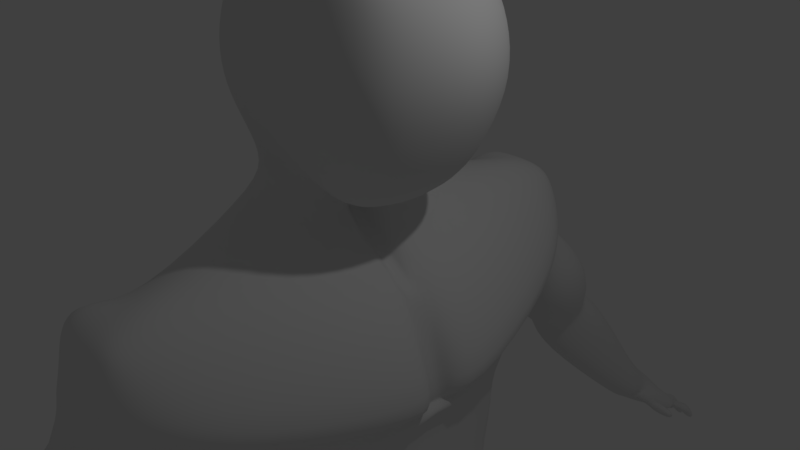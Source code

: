 # Source: untitled2.blend  (saved by Blender 2.79.0; exported with 4.5.12 LTS)
import bpy
from mathutils import Matrix  # noqa: F401  (used for matrix-valued properties, if any)

bpy.ops.wm.read_factory_settings(use_empty=True)
scene = bpy.context.scene
scene.name = 'Scene'

# ---- collections
col_collection_1 = bpy.data.collections.new('Collection 1'); scene.collection.children.link(col_collection_1)

# ---- world
world_world = bpy.data.worlds.new('World'); scene.world = world_world
world_world.color = (0.05088, 0.05088, 0.05088)
world_world.use_sun_shadow = False
world_world.sun_shadow_jitter_overblur = 0.0
world_world.cycles.sampling_method = 'MANUAL'

# ---- cameras
cam_camera = bpy.data.cameras.new('Camera')
cam_camera.clip_end = 100.0
cam_camera.lens = 35.0
cam_camera.sensor_width = 32.0
cam_camera.sensor_height = 18.0
cam_camera.ortho_scale = 7.314
cam_camera.dof.focus_distance = 0.0
cam_camera.dof.aperture_fstop = 128.0

# ---- lights
light_lamp = bpy.data.lights.new('Lamp', 'POINT')
light_lamp.transmission_factor = 0.0
light_lamp.cutoff_distance = 30.0
light_lamp.energy = 100.0
light_lamp.shadow_buffer_clip_start = 1.001
light_lamp.shadow_soft_size = 0.1
light_lamp.shadow_maximum_resolution = 0.006
light_lamp.use_absolute_resolution = True

# ---- meshes
me_cube_004 = bpy.data.meshes.new('Cube.004')
me_cube_004.from_pydata([(-1.043, 1.046, 1.513), (-0.9787, 0.9542, 3.453), (0.9729, 0.964, 1.127), (0.983, 0.954, 3.453), (-1.215, 0.7648, 1.347), (-1.277, 0.0, 1.285), (-1.069, 0.0, 3.528), (-1.112, 0.6417, 3.581), (-1.167, 1.09, 3.0), (-1.253, 1.168, 2.488), (-1.218, 1.152, 1.982), (0.5068, 1.053, 0.9685), (0.002267, 1.093, 1.311), (-0.5225, 1.083, 1.36), (-0.5063, 1.049, 3.608), (0.002235, 1.086, 3.663), (0.5109, 1.049, 3.608), (1.17, 1.089, 2.999), (1.256, 1.166, 2.488), (1.221, 1.151, 1.982), (1.187, 0.0, 0.9102), (1.131, 0.6754, 0.9659), (1.116, 0.6416, 3.581), (1.073, 0.0, 3.528), (0.6533, 0.715, 3.885), (0.5441, 0.0, 3.842), (-0.06815, 1.19, 0.3011), (0.002253, 0.7486, 4.023), (0.002269, 0.0, 4.147), (-0.1017, 0.7684, 0.7218), (-0.6489, 0.7151, 3.885), (-0.5404, 0.0, 3.842), (-1.406, 0.0, 0.7596), (-1.335, 0.5354, 0.7772), (-1.535, 0.2739, 0.3856), (-1.438, 0.0, 0.3374), (0.002234, 0.7492, 0.9521), (0.002234, 0.0, 0.8256), (-0.1488, 0.0, 0.1169), (0.6478, 0.7265, 0.6852), (0.6971, 0.0, 0.5864), (-0.02845, 0.0, 0.4846), (-0.7664, 1.194, 0.364), (-0.6153, 0.7635, 0.777), (-0.02689, 0.5688, 0.5544), (0.08553, 0.5492, 0.1775), (-1.28, 1.092, 0.441), (-1.118, 0.719, 0.84), (-0.2187, 0.07314, 0.1824), (1.139, 0.4685, -0.465), (-1.894, 0.0, -2.101), (1.526, 0.8438, 1.839), (1.78, 0.0, 1.768), (-0.2769, 2.62, -2.243), (1.616, 0.8234, 2.492), (1.918, 0.0, 2.51), (0.1989, 2.9, 0.202), (1.451, 0.7515, 3.147), (1.584, 0.0, 3.202), (-1.855, 0.0, -0.4698), (-0.6582, 1.309, 1.832), (0.00238, 1.321, 1.786), (0.6629, 1.309, 1.832), (-0.6984, 1.395, 2.487), (0.002388, 1.421, 2.484), (0.703, 1.395, 2.487), (-0.6162, 1.249, 3.139), (0.002272, 1.294, 3.183), (0.6208, 1.249, 3.139), (-1.886, 0.3141, -0.4621), (-1.777, 0.0, 1.768), (-1.523, 0.8456, 1.839), (-1.267, 2.737, -0.4837), (-1.916, 0.0, 2.51), (-1.613, 0.8254, 2.492), (-0.3956, 2.877, 0.1799), (-1.581, 0.0, 3.201), (-1.447, 0.7526, 3.147), (1.196, 0.0, -2.008), (1.427, 0.4199, -1.96), (0.9329, 0.0, -6.02), (0.8489, 0.8054, -6.023), (0.615, 2.721, -1.661), (-1.819, 0.0, -2.092), (-1.985, 0.3221, -2.065), (-1.952, 2.559, -1.663), (-0.3607, 2.771, -1.683), (0.679, 1.77, -3.95), (-1.591, 0.0, -3.809), (-1.405, 0.3585, -3.85), (-1.177, 1.794, -3.947), (-0.1504, 1.696, -3.95), (0.6911, 0.0, -7.193), (0.7772, 1.78, -6.002), (-0.7839, 0.0, -5.861), (-1.859, 0.0, -6.149), (-1.634, 1.752, -6.217), (0.01449, 2.042, -5.992), (0.478, 0.0, -7.644), (-0.04375, 0.0, -7.628), (0.531, 0.1957, -7.618), (-0.03274, 0.2354, -7.6), (-0.47, 0.0, -7.644), (-0.4677, 0.1902, -7.609), (-1.621, 1.271, -7.306), (-1.016, 0.0, -7.49), (0.6677, 0.64, -7.148), (0.9042, 1.754, -6.221), (0.531, 0.1957, -7.618), (-0.03274, 0.2354, -7.6), (-0.4677, 0.1902, -7.609), (-1.395, 0.8237, -7.853), (0.6351, 0.3714, -7.119), (0.9049, 1.756, -6.222), (-1.088, 2.002, -7.023), (-0.01626, 2.297, -6.002), (1.017, 0.551, -9.965), (-0.1018, 0.36, -9.839), (-1.31, 0.6779, -9.939), (-1.285, 1.414, -9.782), (1.004, 1.314, -9.765), (0.8574, 2.306, -9.709), (-0.9913, 2.368, -9.706), (0.03962, 2.466, -9.705), (0.2397, 0.7917, -11.28), (-0.3896, 0.5827, -11.29), (-1.005, 0.8823, -11.28), (-1.164, 1.509, -11.32), (0.6907, 1.44, -11.26), (0.5163, 2.335, -11.27), (-1.088, 2.237, -11.31), (-0.5115, 2.579, -11.28), (-0.0414, 0.9464, -12.96), (-0.3462, 0.7521, -12.96), (-0.768, 1.003, -12.97), (-0.9038, 1.548, -12.97), (0.09933, 1.464, -12.97), (-0.01334, 1.994, -12.97), (-0.7565, 2.039, -12.99), (-0.3225, 2.233, -12.97), (-0.02849, 0.6302, -14.05), (-0.1478, 0.4122, -14.08), (-0.9697, 1.038, -14.17), (-1.315, 1.923, -14.24), (0.2852, 1.603, -14.16), (0.07249, 2.175, -14.21), (-0.9784, 2.404, -14.26), (-0.3954, 2.41, -14.23), (-0.03274, 0.9619, -15.46), (-0.35, 0.9284, -15.46), (-0.7712, 1.227, -15.42), (-0.9664, 1.685, -15.44), (0.1449, 1.377, -15.42), (-0.005923, 1.828, -15.39), (-0.7775, 2.045, -15.44), (-0.3915, 2.099, -15.41), (-0.003327, 1.109, -16.7), (-0.3652, 1.007, -16.68), (-0.7068, 1.144, -16.68), (-0.8807, 1.556, -16.65), (0.121, 1.459, -16.71), (0.03331, 1.851, -16.69), (-0.7156, 1.924, -16.64), (-0.3221, 2.016, -16.67), (0.9935, 1.028, -17.14), (1.322, 1.574, -17.12), (1.146, 2.053, -17.14), (0.9892, 1.028, -17.45), (1.218, 1.519, -17.48), (1.092, 1.984, -17.49), (-0.8046, 1.174, -17.45), (-0.8492, 1.51, -17.47), (-0.8727, 1.877, -17.49), (-0.02593, 1.545, -17.53), (-0.07809, 1.902, -17.54), (-0.08493, 1.181, -17.46), (-0.432, 1.523, -17.5), (-0.4424, 1.176, -17.46), (-0.4716, 1.885, -17.52), (1.742, 1.537, -17.12), (1.583, 1.026, -17.13), (1.681, 2.016, -17.13), (1.68, 1.521, -17.49), (1.58, 1.027, -17.45), (1.628, 1.971, -17.49), (-1.703, 0.0, -2.119), (-0.2378, 2.094, -2.853), (0.713, 2.105, -2.906), (-1.557, 0.3089, -2.181), (-1.032, 2.114, -2.881), (1.228, 0.0, -2.15), (1.303, 0.4734, -2.299), (-1.196, 0.0, -4.799), (-0.07831, 1.853, -4.802), (0.643, 1.956, -4.711), (-1.547, -0.003751, -4.786), (-1.144, 1.688, -4.804), (1.05, 0.0, -5.707), (1.01, 0.6915, -5.709), (-0.985, 3.847, -0.9193), (-1.092, 3.656, -0.09899), (-0.3843, 3.919, -0.8457), (-0.3805, 3.66, -0.09462), (0.1888, 3.659, -0.09407), (0.1457, 3.784, -0.9342), (0.5476, 3.402, -1.201), (-0.3802, 3.277, 0.04696), (-1.104, 3.276, 0.0465), (-1.595, 3.384, -1.194), (0.1893, 3.276, 0.04694), (-0.4093, 3.961, -1.046), (0.6144, 2.722, -1.66), (-0.3607, 2.771, -1.683), (-1.869, 2.539, -1.664), (0.1011, 3.812, -1.138), (-0.9905, 3.893, -1.075), (0.5009, 3.429, -1.344), (-1.593, 3.401, -1.315), (-0.4305, 4.048, -1.216), (0.6144, 2.722, -1.66), (-0.3607, 2.771, -1.683), (-1.869, 2.539, -1.664), (0.07297, 3.899, -1.31), (-0.9963, 3.866, -1.209), (0.4679, 3.434, -1.468), (-1.534, 3.371, -1.397), (-0.2972, 4.377, -1.436), (0.6142, 2.722, -1.66), (-0.3607, 2.771, -1.682), (-1.869, 2.539, -1.664), (0.07253, 4.166, -1.501), (0.4197, 3.407, -1.731), (-1.564, 3.301, -1.504), (0.4099, 2.887, -1.606), (-0.4128, 2.782, -1.675), (-1.558, 2.737, -1.619), (-1.41, 3.434, -1.581), (0.2001, 3.115, -1.765), (-0.4212, 3.005, -1.792), (-1.128, 3.295, -1.895), (-1.236, 3.763, -1.818), (-0.325, 5.282, -2.892), (-0.242, 4.468, -3.577), (-0.6353, 4.433, -3.556), (-0.9326, 4.608, -3.373), (0.1555, 5.094, -3.109), (-0.7647, 5.179, -2.918), (0.09163, 4.702, -3.43), (-0.9809, 4.904, -3.118), (-0.3418, 5.345, -3.018), (-0.2559, 4.584, -3.69), (-0.6369, 4.556, -3.684), (-0.9289, 4.732, -3.502), (0.03958, 5.134, -3.221), (-0.7481, 5.274, -3.048), (0.02295, 4.796, -3.518), (-0.9706, 5.021, -3.246), (-0.5962, 5.931, -3.465), (-0.2493, 4.806, -4.229), (-0.6455, 4.83, -4.314), (-0.9945, 5.056, -4.23), (0.3166, 5.668, -3.494), (-1.016, 5.705, -3.733), (0.0402, 4.983, -3.994), (-1.13, 5.396, -4.007), (-0.1242, 6.707, -4.928), (0.3321, 6.491, -5.841), (0.02712, 6.465, -5.924), (-0.2513, 6.587, -5.899), (0.2999, 6.556, -4.958), (-0.4, 6.837, -5.34), (0.5343, 6.658, -5.671), (-0.4001, 6.791, -5.766), (0.4183, 7.549, -6.398), (0.07192, 7.151, -5.529), (0.353, 6.643, -5.899), (0.09424, 6.613, -5.995), (-0.1531, 6.727, -5.978), (0.4036, 7.048, -5.575), (-0.2163, 7.147, -5.662), (0.4902, 6.812, -5.738), (-0.2887, 6.95, -5.848), (0.1352, 7.295, -5.621), (0.377, 6.755, -5.964), (0.1403, 6.723, -6.07), (-0.09155, 6.835, -6.058), (0.4143, 7.183, -5.728), (-0.1365, 7.283, -5.739), (0.5032, 6.934, -5.794), (-0.2237, 7.086, -5.933), (0.3672, 7.736, -6.194), (0.6239, 7.344, -6.336), (0.403, 7.307, -6.451), (0.1813, 7.411, -6.44), (0.5864, 7.559, -6.149), (0.1278, 7.639, -6.24), (0.6335, 7.496, -6.347), (0.2062, 7.577, -6.434), (0.9176, 7.287, -6.248), (0.8204, 7.077, -6.24), (0.9084, 7.229, -6.062), (0.8254, 7.428, -6.03), (0.8524, 7.55, -6.138), (0.9653, 7.398, -6.252), (-0.2582, 7.462, -6.379), (-0.1572, 7.621, -6.277), (-0.1632, 7.262, -6.497), (-0.1591, 7.615, -6.522), (-0.09327, 7.673, -6.39), (-0.0731, 7.457, -6.505), (0.04434, 7.434, -6.474), (-0.08498, 7.581, -6.169), (-0.1468, 7.431, -6.337), (0.001655, 7.695, -6.308), (-0.04559, 7.239, -6.466), (0.5874, 7.537, -6.341), (0.4377, 7.566, -6.378), (0.413, 7.731, -6.232), (0.5356, 7.622, -6.246), (0.3905, 7.575, -6.388), (0.2293, 7.609, -6.416), (0.2276, 7.698, -6.326), (0.3479, 7.737, -6.251), (0.6805, 7.511, -6.32), (0.6879, 7.6, -6.227), (0.8529, 7.57, -6.172), (0.9096, 7.457, -6.251), (0.4385, 7.567, -6.379), (0.5861, 7.545, -6.345), (0.4173, 7.732, -6.237), (0.535, 7.669, -6.292), (0.2357, 7.619, -6.42), (0.3903, 7.576, -6.389), (0.2408, 7.71, -6.343), (0.3481, 7.739, -6.257), (0.6997, 7.607, -6.241), (0.685, 7.516, -6.322), (0.8543, 7.577, -6.184), (0.9089, 7.467, -6.256), (0.4578, 7.61, -6.419), (0.6063, 7.616, -6.397), (0.4394, 7.783, -6.286), (0.5802, 7.752, -6.336), (0.2587, 7.692, -6.489), (0.4081, 7.618, -6.432), (0.2639, 7.801, -6.422), (0.3692, 7.793, -6.313), (0.7336, 7.693, -6.312), (0.7194, 7.583, -6.374), (0.8802, 7.643, -6.227), (0.9482, 7.513, -6.308), (0.7043, 8.191, -6.987), (0.8182, 8.16, -6.965), (0.6798, 8.313, -6.878), (0.8009, 8.253, -6.882), (0.4751, 8.195, -6.997), (0.6144, 8.171, -6.957), (0.462, 8.288, -6.912), (0.5879, 8.304, -6.839), (0.9123, 8.144, -6.766), (0.9311, 8.044, -6.856), (1.09, 8.11, -6.719), (1.149, 8.001, -6.798), (0.1496, 7.455, -6.423), (0.1082, 7.69, -6.388), (0.1373, 7.592, -6.46), (-0.1101, 7.63, -6.535), (-0.05395, 7.722, -6.452), (-0.05417, 7.489, -6.474), (0.04031, 7.47, -6.448), (0.03151, 7.745, -6.4), (0.008163, 7.597, -6.512), (0.1272, 7.795, -6.473), (0.1415, 7.699, -6.521), (-0.09304, 7.701, -6.592), (-0.03132, 7.81, -6.505), (0.05482, 7.828, -6.459), (0.02533, 7.678, -6.568), (0.1628, 8.117, -6.907), (0.2624, 8.101, -6.878), (0.1886, 7.938, -6.656), (0.07741, 8.131, -6.933), (0.251, 8.182, -6.804), (0.1761, 8.029, -6.573), (1.288, 6.639, -5.668), (1.276, 6.517, -5.763), (1.337, 6.801, -5.914), (1.328, 6.679, -6.01), (1.017, 7.942, -6.414), (0.9968, 7.91, -6.401), (0.7556, 7.951, -6.464), (0.7748, 7.989, -6.481), (1.099, 7.793, -6.523), (1.078, 7.761, -6.51), (0.7996, 7.851, -6.603), (0.7797, 7.818, -6.587), (0.5063, 8.106, -6.458), (0.4997, 8.118, -6.49), (0.5428, 7.924, -6.62), (0.5362, 7.936, -6.652), (0.6799, 8.028, -6.496), (0.6858, 8.015, -6.464), (0.7057, 7.89, -6.619), (0.7113, 7.877, -6.586), (0.3192, 7.946, -6.749), (0.2947, 7.93, -6.734), (0.4866, 7.897, -6.678), (0.5112, 7.913, -6.693), (0.3013, 8.074, -6.631), (0.2767, 8.057, -6.616), (0.4747, 8.095, -6.531), (0.4501, 8.079, -6.516), (0.0669, 7.938, -6.673), (0.07419, 7.954, -6.689), (0.1798, 7.917, -6.636), (0.02269, 8.058, -6.61), (0.09393, 8.045, -6.592), (-0.03189, 7.955, -6.702), (-0.02486, 7.971, -6.718), (0.1675, 8.006, -6.553), (0.0863, 8.027, -6.574), (0.1797, 8.195, -6.823), (0.01552, 8.043, -6.594), (0.1184, 8.207, -6.839), (0.8795, 6.723, -5.707), (0.8082, 6.756, -5.73), (0.7814, 6.608, -5.836), (0.8528, 6.575, -5.813), (0.8469, 6.966, -5.974), (0.8812, 6.905, -5.96), (0.8657, 6.762, -6.069), (0.8178, 6.82, -6.087), (0.7516, 0.0, -0.47), (-2.057, 0.1407, -1.864), (-1.994, 2.571, -1.502), (1.375, 2.529, -1.476), (1.931, 0.2405, -1.772), (-1.782, 0.0, -1.909), (-0.9849, 3.761, -0.6138), (-0.3597, 3.875, -0.5396), (0.2074, 3.756, -0.611), (-1.5, 3.333, -0.8444), (0.6971, 3.359, -0.8666), (-0.2273, 0.4839, -10.98), (0.399, 0.7314, -10.98), (0.8108, 1.439, -10.95), (0.5969, 2.264, -10.94), (-0.1792, 2.574, -10.97), (-1.001, 0.8199, -10.98), (-1.239, 1.549, -10.97), (-1.006, 2.274, -10.96), (-1.091, 2.219, -11.58), (-0.9692, 2.239, -12.07), (-1.08, 1.54, -12.03), (-1.108, 1.533, -11.56), (-0.6622, 2.52, -11.61), (-0.5021, 2.466, -12.06), (0.5018, 0.8783, -11.55), (0.5172, 0.8415, -12.0), (0.8338, 1.469, -12.04), (0.8791, 1.442, -11.57), (-0.4347, 0.701, -11.55), (-0.4322, 0.6412, -11.98), (0.7726, 2.208, -12.12), (0.9162, 2.236, -11.61), (-0.8313, 0.9413, -11.56), (-0.8388, 0.9017, -11.99), (-1.311, 0.0635, -6.239), (-1.325, 0.04648, -7.234), (-1.588, 0.0, -7.05), (0.7808, 1.741, -3.158), (0.8481, 1.49, -3.952), (1.219, 0.6968, -3.884), (1.169, 0.0, -3.789), (1.164, 0.0, -2.518), (1.119, 0.6767, -5.054), (1.228, 0.5413, -2.683), (0.8657, 1.462, -4.616), (1.131, 0.0, -5.031), (-1.572, 0.2513, -2.116), (1.452, 0.3802, -2.108), (0.7829, 2.533, -2.232), (-1.395, 2.457, -2.227), (1.35, 0.0, -2.074), (0.5045, 3.995, -2.587), (0.9171, 0.0, -0.4707), (0.08549, 0.2029, 0.1789), (-0.02845, 0.0, 0.4846), (-0.02689, 0.2471, 0.5544), (0.9475, 0.1411, -0.4701), (1.303, 0.0, -1.831), (1.198, 0.0, -2.013), (1.315, 0.1244, -1.766), (1.247, 0.2411, -1.946), (-0.3323, 0.0, 0.4846), (-0.3308, 0.1336, 0.5544), (0.7803, 0.1322, -0.4698), (-0.06868, 3.597, -2.817), (-1.119, 3.855, -2.552), (-1.147, 4.337, -2.275), (0.5324, 4.695, -2.151), (-0.2419, 4.915, -1.962), (-0.6925, 3.58, -2.776), (-0.8445, 4.855, -2.114), (1.069, 1.985, -17.41), (0.9449, 1.059, -17.37), (-0.8002, 1.925, -17.31), (-0.824, 1.557, -17.29), (-0.7174, 1.193, -17.27), (-0.4054, 1.957, -17.33), (-0.02758, 1.925, -17.35), (-0.3762, 1.166, -17.27), (-0.04172, 1.203, -17.28), (1.63, 1.538, -17.4), (1.581, 1.977, -17.41), (1.505, 1.059, -17.37), (-1.507, 0.0, -4.291), (-0.1196, 1.878, -4.333), (-1.397, 0.2532, -4.301), (0.7559, 1.792, -4.374), (-1.16, 1.73, -4.381), (1.224, 0.7303, -4.452), (0.9343, 1.491, -4.283), (1.256, 0.0, -4.411), (1.071, 0.0, -5.511), (1.065, 0.5734, -5.529), (1.235, 0.5627, -5.083), (1.235, 0.0, -5.081), (1.336, 0.6162, -4.527), (1.347, 0.0, -4.503), (1.267, 0.0, -4.969), (1.263, 0.5582, -4.991), (1.304, 0.6471, -3.939), (1.281, 0.0, -3.878), (1.348, 0.0, -4.323), (1.325, 0.655, -4.362)], [], [(77, 7, 1, 8), (68, 16, 3, 17), (3, 16, 24, 22), (22, 24, 25, 23), (16, 15, 27, 24), (24, 27, 28, 25), (15, 14, 30, 27), (27, 30, 31, 28), (14, 1, 7, 30), (30, 7, 6, 31), (42, 26, 56, 75), (46, 42, 75, 72), (34, 46, 72, 69), (79, 436, 492, 493), (12, 11, 39, 36), (36, 39, 40, 37), (11, 2, 21, 39), (39, 21, 20, 40), (43, 29, 26, 42), (13, 12, 29, 43), (47, 43, 42, 46), (0, 13, 43, 47), (33, 47, 46, 34), (4, 0, 47, 33), (2, 19, 51, 21), (21, 51, 52, 20), (44, 41, 487, 488), (19, 18, 54, 51), (51, 54, 55, 52), (36, 37, 41, 44), (18, 17, 57, 54), (54, 57, 58, 55), (29, 44, 45, 26), (17, 3, 22, 57), (57, 22, 23, 58), (12, 36, 44, 29), (11, 62, 19, 2), (62, 65, 18, 19), (65, 68, 17, 18), (0, 10, 60, 13), (13, 60, 61, 12), (12, 61, 62, 11), (10, 9, 63, 60), (60, 63, 64, 61), (61, 64, 65, 62), (9, 8, 66, 63), (63, 66, 67, 64), (64, 67, 68, 65), (8, 1, 14, 66), (66, 14, 15, 67), (67, 15, 16, 68), (4, 71, 10, 0), (71, 74, 9, 10), (74, 77, 8, 9), (32, 33, 34, 35), (5, 4, 33, 32), (5, 70, 71, 4), (26, 45, 49, 56), (35, 34, 69, 59), (70, 73, 74, 71), (435, 436, 79, 82), (207, 206, 202, 200), (73, 76, 77, 74), (201, 204, 214, 210), (78, 79, 493, 491), (76, 6, 7, 77), (189, 186, 91, 90), (186, 187, 87, 91), (188, 189, 90, 89), (437, 433, 84, 83), (433, 434, 85, 84), (196, 193, 97, 96), (198, 197, 80, 81), (193, 194, 93, 97), (195, 196, 96, 95), (185, 188, 89, 88), (519, 87, 471, 522), (105, 104, 103, 102), (192, 195, 95, 94), (194, 198, 81, 93), (101, 100, 98, 99), (103, 101, 99, 102), (106, 92, 98, 100), (81, 80, 92, 106), (94, 95, 467), (97, 93, 107), (93, 81, 106, 107), (97, 107, 113, 115), (101, 103, 110, 109), (100, 101, 109, 108), (107, 106, 112, 113), (106, 100, 108, 112), (96, 97, 115, 114), (103, 104, 111, 110), (104, 96, 114, 111), (113, 112, 120, 121), (115, 113, 121, 123), (109, 110, 118, 117), (110, 111, 119, 118), (111, 114, 122, 119), (114, 115, 123, 122), (112, 108, 116, 120), (108, 109, 117, 116), (444, 443, 125, 124), (446, 445, 128, 129), (447, 446, 129, 131), (443, 448, 126, 125), (448, 449, 127, 126), (449, 450, 130, 127), (450, 447, 131, 130), (445, 444, 124, 128), (453, 452, 138, 135), (452, 456, 139, 138), (459, 458, 132, 136), (458, 462, 133, 132), (463, 459, 136, 137), (456, 463, 137, 139), (462, 466, 134, 133), (466, 453, 135, 134), (133, 134, 142, 141), (134, 135, 143, 142), (135, 138, 146, 143), (138, 139, 147, 146), (136, 132, 140, 144), (132, 133, 141, 140), (137, 136, 144, 145), (139, 137, 145, 147), (145, 144, 152, 153), (147, 145, 153, 155), (141, 142, 150, 149), (142, 143, 151, 150), (143, 146, 154, 151), (146, 147, 155, 154), (144, 140, 148, 152), (140, 141, 149, 148), (152, 148, 156, 160), (148, 149, 157, 156), (153, 152, 160, 161), (155, 153, 161, 163), (149, 150, 158, 157), (150, 151, 159, 158), (151, 154, 162, 159), (154, 155, 163, 162), (161, 160, 165, 166), (160, 156, 164, 165), (505, 167, 183, 515), (165, 164, 180, 179), (178, 176, 171, 172), (176, 177, 170, 171), (506, 172, 171, 507), (507, 171, 170, 508), (168, 167, 175, 173), (169, 168, 173, 174), (173, 175, 177, 176), (174, 173, 176, 178), (509, 178, 172, 506), (510, 174, 178, 509), (504, 169, 174, 510), (508, 170, 177, 511), (511, 177, 175, 512), (512, 175, 167, 505), (514, 513, 182, 184), (513, 515, 183, 182), (167, 168, 182, 183), (166, 165, 179, 181), (504, 166, 181, 514), (168, 169, 184, 182), (481, 480, 191, 187), (50, 479, 188, 185), (479, 482, 189, 188), (53, 481, 187, 186), (480, 483, 190, 191), (482, 53, 186, 189), (187, 191, 476, 470), (516, 518, 195, 192), (518, 520, 196, 195), (517, 519, 194, 193), (198, 194, 477, 475), (520, 517, 193, 196), (438, 439, 201, 199), (439, 440, 204, 201), (85, 208, 217, 213), (442, 205, 204, 440), (441, 207, 200, 438), (206, 209, 203, 202), (75, 56, 209, 206), (434, 72, 207, 441), (435, 82, 205, 442), (205, 82, 211, 216), (82, 86, 212, 211), (72, 75, 206, 207), (211, 212, 220, 219), (210, 214, 222, 218), (216, 211, 219, 224), (213, 217, 225, 221), (86, 85, 213, 212), (208, 199, 215, 217), (199, 201, 210, 215), (204, 205, 216, 214), (224, 219, 227, 231), (221, 225, 232, 229), (220, 221, 229, 228), (214, 216, 224, 222), (217, 215, 223, 225), (215, 210, 218, 223), (212, 213, 221, 220), (228, 229, 235, 234), (218, 222, 230, 226), (219, 220, 228, 227), (222, 224, 231, 230), (233, 234, 238, 237), (218, 226, 501, 503, 499, 240, 236, 232, 225, 223), (231, 233, 237), (229, 232, 236, 235), (231, 227, 233), (227, 228, 234, 233), (497, 502, 243, 242), (501, 500, 245, 241), (484, 497, 242, 247), (498, 499, 248, 244), (234, 235, 239, 238), (235, 236, 240, 239), (244, 248, 256, 252), (243, 244, 252, 251), (246, 241, 249, 254), (248, 246, 254, 256), (500, 484, 247, 245), (499, 503, 246, 248), (503, 501, 241, 246), (502, 498, 244, 243), (254, 249, 257, 262), (256, 254, 262, 264), (253, 255, 263, 261), (250, 251, 259, 258), (247, 242, 250, 255), (241, 245, 253, 249), (242, 243, 251, 250), (245, 247, 255, 253), (261, 263, 271, 269), (258, 259, 267, 266), (257, 261, 269, 265), (263, 258, 266, 271), (251, 252, 260, 259), (252, 256, 264, 260), (255, 250, 258, 263), (249, 253, 261, 257), (265, 269, 278, 274), (271, 266, 275, 280), (268, 272, 281, 277), (267, 268, 277, 276), (264, 262, 270, 272), (262, 257, 265, 270), (259, 260, 268, 267), (260, 264, 272, 268), (276, 277, 285, 284), (279, 274, 282, 287), (281, 279, 287, 289), (278, 280, 288, 286), (266, 267, 276, 275), (269, 271, 280, 278), (272, 270, 279, 281), (270, 265, 274, 279), (312, 311, 305, 304), (286, 288, 300, 301), (283, 284, 292, 291), (282, 286, 294, 290), (277, 281, 289, 285), (280, 275, 283, 288), (274, 278, 286, 282), (275, 276, 284, 283), (292, 293, 297, 273), (291, 292, 273, 296), (287, 282, 290, 295), (284, 285, 293, 292), (291, 296, 303, 298), (301, 300, 303, 302), (300, 299, 298, 303), (283, 291, 298, 299), (294, 286, 301, 302), (304, 305, 308, 307), (306, 304, 307, 309), (310, 314, 306, 309), (314, 312, 304, 306), (311, 313, 308, 305), (287, 295, 313, 311), (285, 289, 312, 314), (293, 285, 314, 310), (289, 287, 311, 312), (320, 321, 333, 331), (273, 316, 315, 296), (290, 317, 316, 273), (294, 318, 317, 290), (296, 315, 318, 294), (323, 324, 335, 336), (297, 320, 319, 273), (295, 321, 320, 297), (290, 322, 321, 295), (273, 319, 322, 290), (316, 317, 329, 327), (294, 324, 323, 296), (302, 325, 324, 294), (303, 326, 325, 302), (296, 323, 326, 303), (319, 320, 331, 332), (315, 316, 327, 328), (331, 333, 345, 343), (332, 331, 343, 344), (317, 318, 330, 329), (324, 325, 337, 335), (321, 322, 334, 333), (318, 315, 328, 330), (325, 326, 338, 337), (322, 319, 332, 334), (326, 323, 336, 338), (402, 399, 351, 352), (394, 391, 359, 360), (353, 397, 400, 354), (333, 334, 346, 345), (334, 332, 344, 346), (328, 327, 339, 340), (336, 335, 347, 348), (327, 329, 341, 339), (335, 337, 349, 347), (329, 330, 342, 341), (337, 338, 350, 349), (330, 328, 340, 342), (338, 336, 348, 350), (352, 351, 353, 354), (356, 355, 357, 358), (360, 359, 361, 362), (359, 391, 388, 361), (344, 343, 405, 406), (341, 342, 401, 396), (410, 407, 356, 358), (356, 407, 404, 355), (377, 374, 417, 412), (350, 348, 395, 393), (348, 347, 390, 395), (392, 394, 360, 362), (388, 392, 362, 361), (349, 350, 393, 389), (342, 340, 403, 401), (340, 339, 398, 403), (400, 402, 352, 354), (339, 341, 396, 398), (351, 399, 397, 353), (345, 346, 411, 409), (346, 344, 406, 411), (408, 410, 358, 357), (404, 408, 357, 355), (343, 345, 409, 405), (310, 309, 368, 369), (297, 293, 363, 365), (309, 307, 366, 368), (308, 313, 370, 367), (368, 366, 371, 369), (364, 365, 373, 372), (369, 371, 365, 363), (365, 371, 377, 373), (307, 308, 367, 366), (293, 310, 369, 363), (295, 297, 365, 364), (313, 295, 364, 370), (422, 420, 416, 415), (416, 383, 382, 421), (367, 370, 376, 375), (370, 364, 372, 376), (366, 367, 375, 374), (371, 366, 374, 377), (415, 416, 421, 423), (417, 422, 415, 418), (376, 372, 419, 420), (380, 413, 378, 379), (375, 376, 420, 422), (374, 375, 422, 417), (372, 373, 414, 419), (423, 421, 378, 381), (418, 415, 423, 381), (373, 377, 412, 414), (412, 417, 418, 413), (430, 429, 386, 387), (288, 283, 426, 425), (429, 424, 384, 386), (427, 430, 387, 385), (384, 385, 387, 386), (299, 300, 428, 431), (283, 299, 431, 426), (300, 288, 425, 428), (391, 394, 395, 390), (394, 392, 393, 395), (392, 388, 389, 393), (388, 391, 390, 389), (399, 402, 403, 398), (402, 400, 401, 403), (397, 399, 398, 396), (400, 397, 396, 401), (407, 410, 411, 406), (410, 408, 409, 411), (408, 404, 405, 409), (404, 407, 406, 405), (421, 382, 379, 378), (419, 414, 380, 383), (414, 412, 413, 380), (413, 418, 381, 378), (420, 419, 383, 416), (347, 349, 389, 390), (425, 426, 427, 424), (429, 430, 431, 428), (424, 429, 428, 425), (430, 427, 426, 431), (424, 427, 385, 384), (383, 380, 379, 382), (56, 435, 442, 209), (85, 434, 441, 208), (208, 441, 438, 199), (209, 442, 440, 203), (202, 203, 440, 439), (200, 202, 439, 438), (69, 72, 434, 433), (59, 69, 433, 437), (49, 45, 486, 489), (56, 49, 436, 435), (120, 116, 444, 445), (122, 123, 447, 450), (119, 122, 450, 449), (118, 119, 449, 448), (117, 118, 448, 443), (123, 121, 446, 447), (121, 120, 445, 446), (116, 117, 443, 444), (126, 127, 454, 465), (465, 454, 453, 466), (125, 126, 465, 461), (461, 465, 466, 462), (131, 129, 464, 455), (455, 464, 463, 456), (129, 128, 460, 464), (464, 460, 459, 463), (124, 125, 461, 457), (457, 461, 462, 458), (128, 124, 457, 460), (460, 457, 458, 459), (130, 131, 455, 451), (451, 455, 456, 452), (127, 130, 451, 454), (454, 451, 452, 453), (467, 95, 469, 468), (104, 105, 468, 469), (469, 95, 104), (95, 96, 104), (468, 105, 94, 467), (476, 474, 473, 472), (470, 476, 472, 471), (522, 521, 475, 477), (87, 187, 470, 471), (191, 190, 474, 476), (85, 86, 53, 482), (79, 78, 483, 480), (86, 82, 481, 53), (84, 85, 482, 479), (83, 84, 479, 50), (82, 79, 480, 481), (489, 486, 48, 496), (485, 489, 496, 432), (492, 490, 491, 493), (489, 485, 490, 492), (45, 44, 488, 486), (436, 49, 489, 492), (48, 38, 432, 496), (495, 494, 38, 48), (486, 488, 495, 48), (488, 487, 494, 495), (238, 239, 498, 502), (230, 231, 484, 500), (239, 240, 499, 498), (231, 237, 497, 484), (226, 230, 500, 501), (237, 238, 502, 497), (169, 504, 514, 184), (179, 180, 515, 513), (181, 179, 513, 514), (156, 512, 505, 164), (157, 511, 512, 156), (158, 508, 511, 157), (166, 504, 510, 161), (161, 510, 509, 163), (163, 509, 506, 162), (159, 507, 508, 158), (162, 506, 507, 159), (164, 505, 515, 180), (471, 472, 521, 522), (90, 91, 517, 520), (91, 87, 519, 517), (89, 90, 520, 518), (88, 89, 518, 516), (194, 519, 522, 477), (524, 525, 526, 527), (198, 525, 524, 197), (475, 526, 525, 198), (478, 527, 526, 475), (197, 524, 527, 478), (528, 529, 530, 531), (523, 529, 528, 521), (478, 530, 529, 523), (475, 531, 530, 478), (521, 528, 531, 475), (532, 533, 534, 535), (473, 533, 532, 472), (523, 534, 533, 473), (521, 535, 534, 523), (472, 532, 535, 521)])
me_cube_004.polygons.foreach_set('use_smooth', [True] * 511)
me_cube_004.use_remesh_preserve_volume = False
me_cube_004.use_remesh_preserve_attributes = False
me_cube_004.use_mirror_vertex_groups = False
me_cube_004.update()

# ---- objects
ob_cube = bpy.data.objects.new('Cube', me_cube_004)
ob_lamp = bpy.data.objects.new('Lamp', light_lamp)
ob_camera = bpy.data.objects.new('Camera', cam_camera)

# ---- transforms, parenting, visibility, modifiers, constraints
ob_cube.location = (-0.04942, -0.0211, 0.2958)
ob_cube.lineart.crease_threshold = 0.0
_m = ob_cube.modifiers.new('Mirror', 'MIRROR')
_m.use_axis = (False, True, False)
_m.use_clip = True
_m = ob_cube.modifiers.new('Subsurf', 'SUBSURF')
_m.uv_smooth = 'PRESERVE_CORNERS'
_m.quality = 2
_m.show_only_control_edges = False
ob_lamp.location = (4.076, 1.005, 5.904)
ob_lamp.rotation_euler = (0.6503, 0.05522, 1.866)
ob_lamp.lock_rotations_4d = False
ob_lamp.empty_display_type = 'ARROWS'
ob_lamp.color = (0.0, 0.0, 0.0, 0.0)
ob_lamp.lineart.crease_threshold = 0.0
ob_camera.location = (7.481, -6.508, 5.344)
ob_camera.rotation_euler = (1.109, 0.0, 0.8149)
ob_camera.lock_rotations_4d = False
ob_camera.empty_display_type = 'ARROWS'
ob_camera.color = (0.0, 0.0, 0.0, 0.0)
ob_camera.display_type = 'WIRE'
ob_camera.lineart.crease_threshold = 0.0

# ---- collection membership
col_collection_1.objects.link(ob_cube)
col_collection_1.objects.link(ob_lamp)
col_collection_1.objects.link(ob_camera)

# ---- scene / render settings (as saved in the file)
scene.camera = ob_camera
scene.frame_start = 1; scene.frame_end = 250; scene.frame_set(1)
scene.render.engine = 'BLENDER_EEVEE_NEXT'
scene.render.resolution_percentage = 50
scene.render.dither_intensity = 0.0
scene.cycles.use_denoising = False
scene.cycles.samples = 128
scene.cycles.sampling_pattern = 'TABULATED_SOBOL'
scene.cycles.use_adaptive_sampling = False
scene.cycles.use_light_tree = False
scene.cycles.blur_glossy = 0.0
scene.cycles.sample_clamp_indirect = 0.0
scene.view_settings.view_transform = 'Standard'
bpy.context.view_layer.update()
